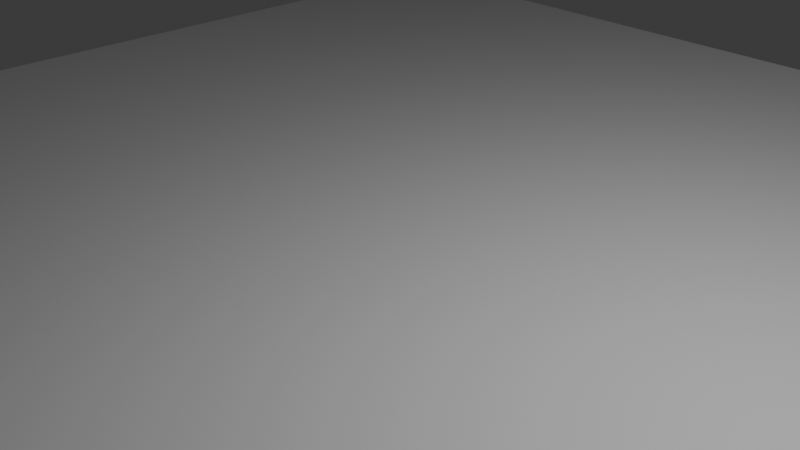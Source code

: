 # Source: test.blend  (saved by Blender 5.2.44; exported with 4.5.12 LTS)
import bpy
from mathutils import Matrix  # noqa: F401  (used for matrix-valued properties, if any)

bpy.ops.wm.read_factory_settings(use_empty=True)
scene = bpy.context.scene
scene.name = 'Scene'

# ---- collections
col_collection = bpy.data.collections.new('Collection'); scene.collection.children.link(col_collection)

# ---- materials (node trees are filled in below, after node groups)
mat_material = bpy.data.materials.new('Material')
mat_material.alpha_threshold = 0.0
mat_material.use_backface_culling_lightprobe_volume = False
mat_material.roughness = 0.5
mat_material.line_color = (0.0, 0.0, 0.0, 1.0)

# ---- material node trees
mat_material.use_nodes = True; mat_material.node_tree.nodes.clear()
_N = mat_material.node_tree.nodes; _L = mat_material.node_tree.links
n0 = _N.new('ShaderNodeOutputMaterial'); n0.name = 'Material Output'; n0.location = (200, 100)
n1 = _N.new('ShaderNodeBsdfPrincipled'); n1.name = 'Principled BSDF'; n1.location = (-200, 100)
n1.inputs[3].default_value = 1.45
_L.new(n1.outputs[0], n0.inputs[0])
n0.is_active_output = True

# ---- world
world_world = bpy.data.worlds.new('World'); scene.world = world_world
world_world.use_nodes = True; world_world.node_tree.nodes.clear()
_N = world_world.node_tree.nodes; _L = world_world.node_tree.links
n0 = _N.new('ShaderNodeOutputWorld'); n0.name = 'World Output'; n0.location = (200, 100)
n1 = _N.new('ShaderNodeBackground'); n1.name = 'Background'; n1.location = (-200, 100)
n1.inputs[0].default_value = (0.05088, 0.05088, 0.05088, 1.0)
_L.new(n1.outputs[0], n0.inputs[0])
n0.is_active_output = True
world_world.color = (0.05088, 0.05088, 0.05088)
world_world.sun_shadow_jitter_overblur = 0.0

# ---- cameras
cam_camera = bpy.data.cameras.new('Camera')
cam_camera.clip_end = 100.0
cam_camera.ortho_scale = 7.314

# ---- lights
light_light = bpy.data.lights.new('Light', 'POINT')
light_light.energy = 1000.0
light_light.shadow_soft_size = 0.1

# ---- meshes
me_cube = bpy.data.meshes.new('Cube')
me_cube.from_pydata([(1.0, 1.0, 1.0), (1.0, 1.0, -1.0), (1.0, -1.0, 1.0), (1.0, -1.0, -1.0), (-1.0, 1.0, 1.0), (-1.0, 1.0, -1.0), (-1.0, -1.0, 1.0), (-1.0, -1.0, -1.0), (0.0, 1.0, -1.0), (0.0, -1.0, 1.0), (0.0, -1.0, -1.0), (0.0, 1.0, 1.0), (-1.0, 0.0, -1.0), (1.0, 0.0, 1.0), (-1.0, 0.0, 1.0), (1.0, 0.0, -1.0), (0.0, 0.0, -1.0), (0.0, 0.0, 1.0), (0.4968, -1.0, -1.0), (0.4968, 1.0, 1.0), (0.4968, 1.0, -1.0), (0.4968, -1.0, 1.0), (0.4968, 0.0, 1.0), (0.4968, 0.0, -1.0), (-1.0, 0.6089, 1.0), (1.0, 0.6089, -1.0), (-1.0, 0.6089, -1.0), (1.0, 0.6089, 1.0), (0.0, 0.6089, -1.0), (0.0, 0.6089, 1.0), (0.4968, 0.6089, -1.0), (0.4968, 0.6089, 1.0), (0.7484, -1.0, -1.0), (0.7484, 1.0, 1.0), (0.7484, 0.0, 1.0), (0.7484, 1.0, -1.0), (0.7484, -1.0, 1.0), (0.7484, 0.0, -1.0), (0.7484, 0.6089, 1.0), (0.7484, 0.6089, -1.0), (-1.0, 0.9055, 1.0), (1.0, 0.9055, -1.0), (-1.0, 0.9055, -1.0), (1.0, 0.9055, 1.0), (0.0, 0.9055, -1.0), (0.0, 0.9055, 1.0), (0.4968, 0.9055, -1.0), (0.4968, 0.9055, 1.0), (0.7484, 0.9055, -1.0), (0.7484, 0.9055, 1.0)], [], [(17, 14, 6, 9), (10, 9, 6, 7), (42, 40, 4, 5), (37, 15, 3, 32), (15, 13, 2, 3), (35, 33, 0, 1), (5, 4, 11, 8), (12, 16, 10, 7), (18, 21, 9, 10), (22, 17, 9, 21), (31, 29, 17, 22), (26, 28, 16, 12), (25, 27, 13, 15), (39, 25, 15, 37), (7, 6, 14, 12), (29, 24, 14, 17), (28, 30, 23, 16), (38, 31, 22, 34), (34, 22, 21, 36), (32, 36, 21, 18), (8, 11, 19, 20), (16, 23, 18, 10), (38, 49, 48, 39), (44, 46, 30, 28), (45, 40, 24, 29), (48, 41, 25, 39), (41, 43, 27, 25), (42, 44, 28, 26), (47, 45, 29, 31), (12, 14, 24, 26), (31, 38, 39, 30), (43, 49, 38, 27), (3, 2, 36, 32), (13, 34, 36, 2), (27, 38, 34, 13), (30, 39, 37, 23), (20, 19, 33, 35), (23, 37, 32, 18), (0, 33, 49, 43), (20, 35, 48, 46), (19, 11, 45, 47), (5, 8, 44, 42), (1, 0, 43, 41), (35, 1, 41, 48), (11, 4, 40, 45), (8, 20, 46, 44), (33, 19, 47, 49), (26, 24, 40, 42), (49, 47, 46, 48), (47, 31, 30, 46)])
_uv = me_cube.uv_layers.new(name='UVMap')
_uv.uv.foreach_set('vector', [0.75, 0.625, 0.875, 0.625, 0.875, 0.75, 0.75, 0.75, 0.375, 0.875, 0.625, 0.875, 0.625, 1.0, 0.375, 1.0, 0.375, 0.2382, 0.625, 0.2382, 0.625, 0.25, 0.375, 0.25, 0.3436, 0.625, 0.375, 0.625, 0.375, 0.75, 0.3436, 0.75, 0.375, 0.625, 0.625, 0.625, 0.625, 0.75, 0.375, 0.75, 0.375, 0.4686, 0.625, 0.4686, 0.625, 0.5, 0.375, 0.5, 0.375, 0.25, 0.625, 0.25, 0.625, 0.375, 0.375, 0.375, 0.125, 0.625, 0.25, 0.625, 0.25, 0.75, 0.125, 0.75, 0.375, 0.8129, 0.625, 0.8129, 0.625, 0.875, 0.375, 0.875, 0.6879, 0.625, 0.75, 0.625, 0.75, 0.75, 0.6879, 0.75, 0.6879, 0.5489, 0.75, 0.5489, 0.75, 0.625, 0.6879, 0.625, 0.125, 0.5489, 0.25, 0.5489, 0.25, 0.625, 0.125, 0.625, 0.375, 0.5489, 0.625, 0.5489, 0.625, 0.625, 0.375, 0.625, 0.3436, 0.5489, 0.375, 0.5489, 0.375, 0.625, 0.3436, 0.625, 0.375, 0.0, 0.625, 0.0, 0.625, 0.125, 0.375, 0.125, 0.75, 0.5489, 0.875, 0.5489, 0.875, 0.625, 0.75, 0.625, 0.25, 0.5489, 0.3121, 0.5489, 0.3121, 0.625, 0.25, 0.625, 0.6564, 0.5489, 0.6879, 0.5489, 0.6879, 0.625, 0.6564, 0.625, 0.6564, 0.625, 0.6879, 0.625, 0.6879, 0.75, 0.6564, 0.75, 0.375, 0.7814, 0.625, 0.7814, 0.625, 0.8129, 0.375, 0.8129, 0.375, 0.375, 0.625, 0.375, 0.625, 0.4371, 0.375, 0.4371, 0.25, 0.625, 0.3121, 0.625, 0.3121, 0.75, 0.25, 0.75, 0.6564, 0.5489, 0.6564, 0.5118, 0.3436, 0.5118, 0.3436, 0.5489, 0.25, 0.5118, 0.3121, 0.5118, 0.3121, 0.5489, 0.25, 0.5489, 0.75, 0.5118, 0.875, 0.5118, 0.875, 0.5489, 0.75, 0.5489, 0.3436, 0.5118, 0.375, 0.5118, 0.375, 0.5489, 0.3436, 0.5489, 0.375, 0.5118, 0.625, 0.5118, 0.625, 0.5489, 0.375, 0.5489, 0.125, 0.5118, 0.25, 0.5118, 0.25, 0.5489, 0.125, 0.5489, 0.6879, 0.5118, 0.75, 0.5118, 0.75, 0.5489, 0.6879, 0.5489, 0.375, 0.125, 0.625, 0.125, 0.625, 0.2011, 0.375, 0.2011, 0.6879, 0.5489, 0.6564, 0.5489, 0.3436, 0.5489, 0.3121, 0.5489, 0.625, 0.5118, 0.6564, 0.5118, 0.6564, 0.5489, 0.625, 0.5489, 0.375, 0.75, 0.625, 0.75, 0.625, 0.7814, 0.375, 0.7814, 0.625, 0.625, 0.6564, 0.625, 0.6564, 0.75, 0.625, 0.75, 0.625, 0.5489, 0.6564, 0.5489, 0.6564, 0.625, 0.625, 0.625, 0.3121, 0.5489, 0.3436, 0.5489, 0.3436, 0.625, 0.3121, 0.625, 0.375, 0.4371, 0.625, 0.4371, 0.625, 0.4686, 0.375, 0.4686, 0.3121, 0.625, 0.3436, 0.625, 0.3436, 0.75, 0.3121, 0.75, 0.625, 0.5, 0.6564, 0.5, 0.6564, 0.5118, 0.625, 0.5118, 0.3121, 0.5, 0.3436, 0.5, 0.3436, 0.5118, 0.3121, 0.5118, 0.6879, 0.5, 0.75, 0.5, 0.75, 0.5118, 0.6879, 0.5118, 0.125, 0.5, 0.25, 0.5, 0.25, 0.5118, 0.125, 0.5118, 0.375, 0.5, 0.625, 0.5, 0.625, 0.5118, 0.375, 0.5118, 0.3436, 0.5, 0.375, 0.5, 0.375, 0.5118, 0.3436, 0.5118, 0.75, 0.5, 0.875, 0.5, 0.875, 0.5118, 0.75, 0.5118, 0.25, 0.5, 0.3121, 0.5, 0.3121, 0.5118, 0.25, 0.5118, 0.6564, 0.5, 0.6879, 0.5, 0.6879, 0.5118, 0.6564, 0.5118, 0.375, 0.2011, 0.625, 0.2011, 0.625, 0.2382, 0.375, 0.2382, 0.6564, 0.5118, 0.6879, 0.5118, 0.3121, 0.5118, 0.3436, 0.5118, 0.6879, 0.5118, 0.6879, 0.5489, 0.3121, 0.5489, 0.3121, 0.5118])
me_cube.materials.append(mat_material)
me_cube.use_mirror_vertex_groups = False
me_cube.update()

# ---- objects
ob_cube = bpy.data.objects.new('Cube', me_cube)
ob_light = bpy.data.objects.new('Light', light_light)
ob_camera = bpy.data.objects.new('Camera', cam_camera)

# ---- transforms, parenting, visibility, modifiers, constraints
ob_cube.location = (0.0, 0.0, -1.0)
ob_cube.scale = (10.0, 10.0, 0.05)
ob_cube.lock_rotations_4d = False
ob_cube.empty_display_type = 'ARROWS'
ob_cube.lineart.crease_threshold = 0.0
ob_light.location = (4.076, 1.005, 5.904)
ob_light.rotation_euler = (0.6503, 0.05522, 1.866)
ob_light.lock_rotations_4d = False
ob_light.empty_display_type = 'ARROWS'
ob_light.color = (0.0, 0.0, 0.0, 0.0)
ob_light.lineart.crease_threshold = 0.0
ob_camera.location = (7.359, -6.926, 4.958)
ob_camera.rotation_euler = (1.109, 0.0, 0.8149)
ob_camera.lock_rotations_4d = False
ob_camera.empty_display_type = 'ARROWS'
ob_camera.color = (0.0, 0.0, 0.0, 0.0)
ob_camera.display_type = 'WIRE'
ob_camera.lineart.crease_threshold = 0.0

# ---- collection membership
col_collection.objects.link(ob_cube)
col_collection.objects.link(ob_light)
col_collection.objects.link(ob_camera)

# ---- scene / render settings (as saved in the file)
scene.camera = ob_camera
scene.frame_start = 1; scene.frame_end = 250; scene.frame_set(1)
scene.render.engine = 'CYCLES'
scene.render.bake_bias = 0.0
scene.render.bake_samples = 0
scene.eevee.fast_gi_thickness_far = 0.0
bpy.context.view_layer.update()
